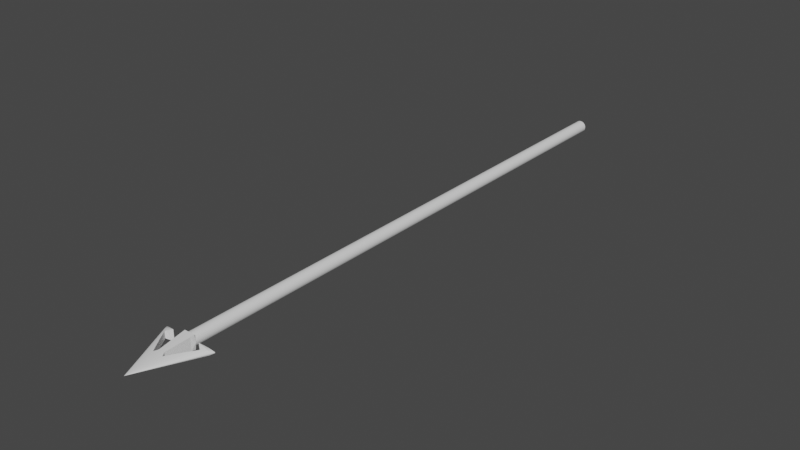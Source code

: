 # Source: Harpoon.blend  (saved by Blender 3.6.13; exported with 4.5.12 LTS)
import bpy
from mathutils import Matrix  # noqa: F401  (used for matrix-valued properties, if any)

bpy.ops.wm.read_factory_settings(use_empty=True)
scene = bpy.context.scene
scene.name = 'Scene'

# ---- collections
col_collection = bpy.data.collections.new('Collection'); scene.collection.children.link(col_collection)

# ---- world
world_world = bpy.data.worlds.new('World'); scene.world = world_world
world_world.use_nodes = True; world_world.node_tree.nodes.clear()
_N = world_world.node_tree.nodes; _L = world_world.node_tree.links
n0 = _N.new('ShaderNodeOutputWorld'); n0.name = 'World Output'; n0.location = (300, 300)
n1 = _N.new('ShaderNodeBackground'); n1.name = 'Background'; n1.location = (10, 300)
n1.inputs[0].default_value = (0.05088, 0.05088, 0.05088, 1.0)
_L.new(n1.outputs[0], n0.inputs[0])
n0.is_active_output = True
world_world.color = (0.05088, 0.05088, 0.05088)
world_world.use_sun_shadow = False
world_world.sun_shadow_jitter_overblur = 0.0

# ---- meshes
me_harpoonmesh = bpy.data.meshes.new('HarpoonMesh')
me_harpoonmesh.from_pydata([(1.624e-08, 3.0, 0.05), (2.049e-08, -2.0, 0.0), (0.009755, 3.0, 0.04904), (0.01913, 3.0, 0.04619), (0.02778, 3.0, 0.04157), (0.03536, 3.0, 0.03536), (0.04157, 3.0, 0.02778), (0.04619, 3.0, 0.01913), (0.04904, 3.0, 0.009755), (0.05, 3.0, 0.0), (0.04904, 3.0, -0.009755), (0.04619, 3.0, -0.01913), (0.04157, 3.0, -0.02778), (0.03536, 3.0, -0.03536), (0.02778, 3.0, -0.04157), (0.01913, 3.0, -0.04619), (0.009755, 3.0, -0.04904), (1.624e-08, 3.0, -0.05), (-0.009754, 3.0, -0.04904), (-0.01913, 3.0, -0.04619), (-0.02778, 3.0, -0.04157), (-0.03536, 3.0, -0.03536), (-0.04157, 3.0, -0.02778), (-0.04619, 3.0, -0.01913), (-0.04904, 3.0, -0.009755), (-0.05, 3.0, 0.0), (-0.04904, 3.0, 0.009755), (-0.04619, 3.0, 0.01913), (-0.04157, 3.0, 0.02778), (-0.03536, 3.0, 0.03536), (-0.02778, 3.0, 0.04157), (-0.01913, 3.0, 0.04619), (-0.009754, 3.0, 0.04904), (-3.859e-09, -1.5, 0.055), (0.0439, -1.5, 0.05394), (0.225, -1.5, 0.0), (0.0439, -1.5, -0.05394), (-3.859e-09, -1.5, -0.055), (-0.0439, -1.5, -0.05394), (-0.225, -1.5, 0.0), (-0.1435, -1.549, 0.03508), (0.1435, -1.549, 0.03508), (0.1435, -1.549, -0.03508), (-0.1435, -1.549, -0.03508), (-0.0439, -1.5, 0.05394), (0.009755, -1.5, 0.04904), (0.01913, -1.5, 0.04619), (0.02778, -1.5, 0.04157), (0.03536, -1.5, 0.03536), (0.04157, -1.5, 0.02778), (0.04619, -1.5, 0.01913), (0.04904, -1.5, 0.009755), (0.05, -1.5, 0.0), (0.04904, -1.5, -0.009755), (0.04619, -1.5, -0.01913), (0.04157, -1.5, -0.02778), (0.03536, -1.5, -0.03536), (0.02778, -1.5, -0.04157), (0.01913, -1.5, -0.04619), (0.009755, -1.5, -0.04904), (1.624e-08, -1.5, -0.05), (-0.009754, -1.5, -0.04904), (-0.01913, -1.5, -0.04619), (-0.02778, -1.5, -0.04157), (-0.03536, -1.5, -0.03536), (-0.04157, -1.5, -0.02778), (-0.04619, -1.5, -0.01913), (-0.04904, -1.5, -0.009755), (-0.05, -1.5, 0.0), (-0.04904, -1.5, 0.009755), (-0.04619, -1.5, 0.01913), (-0.04157, -1.5, 0.02778), (-0.03536, -1.5, 0.03536), (-0.02778, -1.5, 0.04157), (-0.01913, -1.5, 0.04619), (-0.009754, -1.5, 0.04904), (1.624e-08, -1.5, 0.05), (0.04882, -1.5, -0.01917), (0.04648, -1.5, 0.03567), (0.04759, -1.5, -0.02789), (0.04759, -1.5, 0.02789), (0.04648, -1.5, -0.03567), (0.04882, -1.5, 0.01917), (0.04554, -1.5, -0.04233), (0.05015, -1.5, 0.009761), (0.04474, -1.5, -0.04796), (0.05154, -1.5, 0.0), (0.04474, -1.5, 0.04796), (0.05015, -1.5, -0.009761), (0.04554, -1.5, 0.04233), (-0.04553, -1.5, 0.04233), (-0.0501, -1.5, -0.009761), (-0.04474, -1.5, 0.04796), (-0.05147, -1.5, 0.0), (-0.04474, -1.5, -0.04796), (-0.0501, -1.5, 0.009761), (-0.04553, -1.5, -0.04233), (-0.04878, -1.5, 0.01916), (-0.04646, -1.5, -0.03567), (-0.04755, -1.5, 0.02789), (-0.04755, -1.5, -0.02789), (-0.04646, -1.5, 0.03567), (-0.04878, -1.5, -0.01916), (8.315e-09, -1.75, 0.0275), (0.02195, -1.75, 0.02697), (0.04305, -1.75, 0.02541), (0.0625, -1.75, 0.02287), (0.07955, -1.75, 0.01945), (0.09354, -1.75, 0.01528), (0.1039, -1.75, 0.01052), (0.1103, -1.75, 0.005365), (0.1125, -1.75, 0.0), (0.1103, -1.75, -0.005365), (0.1039, -1.75, -0.01052), (0.09354, -1.75, -0.01528), (0.07955, -1.75, -0.01945), (0.0625, -1.75, -0.02287), (0.04305, -1.75, -0.02541), (0.02195, -1.75, -0.02697), (8.315e-09, -1.75, -0.0275), (-0.02195, -1.75, -0.02697), (-0.04305, -1.75, -0.02541), (-0.0625, -1.75, -0.02287), (-0.07955, -1.75, -0.01945), (-0.09354, -1.75, -0.01528), (-0.1039, -1.75, -0.01052), (-0.1103, -1.75, -0.005365), (-0.1125, -1.75, 0.0), (-0.1103, -1.75, 0.005365), (-0.1039, -1.75, 0.01052), (-0.09354, -1.75, 0.01528), (-0.07955, -1.75, 0.01945), (-0.0625, -1.75, 0.02287), (-0.04305, -1.75, 0.02541), (-0.02195, -1.75, 0.02697), (0.03292, -1.625, 0.04046), (0.1403, -1.625, 0.02292), (0.1559, -1.625, 0.01579), (0.1655, -1.625, 0.008047), (0.1688, -1.625, 0.0), (0.1655, -1.625, -0.008047), (0.1559, -1.625, -0.01579), (0.1403, -1.625, -0.02292), (0.03292, -1.625, -0.04046), (2.228e-09, -1.625, -0.04125), (-0.03292, -1.625, -0.04046), (-0.1403, -1.625, -0.02292), (-0.1559, -1.625, -0.01579), (-0.1655, -1.625, -0.008047), (-0.1687, -1.625, 0.0), (-0.1655, -1.625, 0.008047), (-0.1559, -1.625, 0.01579), (-0.1403, -1.625, 0.02292), (-0.03292, -1.625, 0.04046), (2.228e-09, -1.625, 0.04125), (5.271e-09, -1.688, 0.03438), (0.02743, -1.688, 0.03371), (0.09944, -1.688, 0.02431), (0.1169, -1.688, 0.0191), (0.1299, -1.688, 0.01315), (0.1379, -1.688, 0.006706), (0.1406, -1.688, 0.0), (0.1379, -1.688, -0.006706), (0.1299, -1.688, -0.01315), (0.1169, -1.688, -0.0191), (0.09944, -1.688, -0.02431), (0.02743, -1.688, -0.03371), (5.271e-09, -1.688, -0.03438), (-0.02743, -1.688, -0.03371), (-0.09944, -1.688, -0.02431), (-0.1169, -1.688, -0.0191), (-0.1299, -1.688, -0.01315), (-0.1379, -1.688, -0.006706), (-0.1406, -1.688, 0.0), (-0.1379, -1.688, 0.006706), (-0.1299, -1.688, 0.01315), (-0.1169, -1.688, 0.0191), (-0.09944, -1.688, 0.02431), (-0.02743, -1.688, 0.03371), (0.03841, -1.562, 0.0472), (0.1637, -1.562, 0.02674), (0.1819, -1.562, 0.01842), (0.1931, -1.562, 0.009389), (0.1969, -1.562, 0.0), (0.1931, -1.562, -0.009389), (0.1819, -1.562, -0.01842), (0.1637, -1.562, -0.02674), (0.03841, -1.562, -0.0472), (-8.156e-10, -1.562, -0.04812), (-0.03841, -1.562, -0.0472), (-0.1637, -1.562, -0.02674), (-0.1819, -1.562, -0.01842), (-0.1931, -1.562, -0.009389), (-0.1969, -1.562, 0.0), (-0.1931, -1.562, 0.009389), (-0.1819, -1.562, 0.01842), (-0.1637, -1.562, 0.02674), (-0.03841, -1.562, 0.0472), (-8.156e-10, -1.562, 0.04813), (0.04115, -1.531, 0.05057), (0.1172, -1.531, 0.04287), (0.1492, -1.531, 0.03646), (0.1754, -1.531, 0.02865), (0.1949, -1.531, 0.01973), (0.2069, -1.531, 0.01006), (0.2109, -1.531, 0.0), (0.2069, -1.531, -0.01006), (0.1949, -1.531, -0.01973), (0.1754, -1.531, -0.02865), (0.1492, -1.531, -0.03646), (0.1172, -1.531, -0.04287), (0.04115, -1.531, -0.05057), (-2.337e-09, -1.531, -0.05156), (-0.04115, -1.531, -0.05057), (-0.1172, -1.531, -0.04287), (-0.1492, -1.531, -0.03646), (-0.1754, -1.531, -0.02865), (-0.1949, -1.531, -0.01973), (-0.2069, -1.531, -0.01006), (-0.2109, -1.531, 0.0), (-0.2069, -1.531, 0.01006), (-0.1949, -1.531, 0.01973), (-0.1754, -1.531, 0.02865), (-0.1492, -1.531, 0.03646), (-0.1172, -1.531, 0.04287), (-0.04115, -1.531, 0.05057), (-2.337e-09, -1.531, 0.05156), (0.1524, -1.521, -0.03306), (0.1825, -1.512, -0.02336), (0.2055, -1.506, -0.01428), (0.22, -1.501, -0.006335), (-0.2055, -1.506, -0.01428), (-0.1825, -1.512, -0.02336), (-0.1524, -1.521, -0.03306), (-0.22, -1.501, -0.006335), (0.1825, -1.512, 0.02336), (0.1524, -1.521, 0.03306), (0.22, -1.501, 0.006335), (0.2055, -1.506, 0.01428), (-0.22, -1.501, 0.006335), (-0.1524, -1.521, 0.03306), (-0.1825, -1.512, 0.02336), (-0.2055, -1.506, 0.01428), (6.793e-09, -1.719, 0.03094), (0.02469, -1.719, 0.03034), (0.07031, -1.719, 0.02572), (0.08949, -1.719, 0.02188), (0.1052, -1.719, 0.01719), (0.1169, -1.719, 0.01184), (0.1241, -1.719, 0.006036), (0.1266, -1.719, 0.0), (0.1241, -1.719, -0.006036), (0.1169, -1.719, -0.01184), (0.1052, -1.719, -0.01719), (0.08949, -1.719, -0.02188), (0.07031, -1.719, -0.02572), (0.02469, -1.719, -0.03034), (6.793e-09, -1.719, -0.03094), (-0.02469, -1.719, -0.03034), (-0.07031, -1.719, -0.02572), (-0.08949, -1.719, -0.02188), (-0.1052, -1.719, -0.01719), (-0.1169, -1.719, -0.01184), (-0.1241, -1.719, -0.006036), (-0.1266, -1.719, 0.0), (-0.1241, -1.719, 0.006036), (-0.1169, -1.719, 0.01184), (-0.1052, -1.719, 0.01719), (-0.08949, -1.719, 0.02188), (-0.07031, -1.719, 0.02572), (-0.02469, -1.719, 0.03034), (-0.1235, -1.625, -0.02793), (-0.07486, -1.701, -0.02739), (-0.06316, -1.719, -0.02666), (-0.08327, -1.688, -0.02755), (-0.1153, -1.638, -0.02817), (0.06316, -1.719, -0.02666), (0.1235, -1.625, -0.02793), (0.08327, -1.688, -0.02755), (0.1153, -1.638, -0.02817), (0.07486, -1.701, -0.02739), (0.07486, -1.701, 0.02739), (0.06316, -1.719, 0.02666), (0.08327, -1.688, 0.02755), (0.1235, -1.625, 0.02793), (0.1153, -1.638, 0.02817), (-0.07486, -1.701, 0.02739), (-0.1153, -1.638, 0.02817), (-0.1235, -1.625, 0.02793), (-0.06316, -1.719, 0.02666), (-0.08327, -1.688, 0.02755), (0.04115, -1.531, 0.0), (-0.04115, -1.531, 0.0)], [], [(103, 1, 104), (104, 1, 105), (105, 1, 106), (106, 1, 107), (107, 1, 108), (108, 1, 109), (109, 1, 110), (110, 1, 111), (111, 1, 112), (112, 1, 113), (113, 1, 114), (114, 1, 115), (115, 1, 116), (116, 1, 117), (117, 1, 118), (118, 1, 119), (119, 1, 120), (120, 1, 121), (121, 1, 122), (122, 1, 123), (123, 1, 124), (124, 1, 125), (125, 1, 126), (126, 1, 127), (127, 1, 128), (128, 1, 129), (129, 1, 130), (130, 1, 131), (131, 1, 132), (132, 1, 133), (133, 1, 134), (134, 1, 103), (0, 2, 3, 4, 5, 6, 7, 8, 9, 10, 11, 12, 13, 14, 15, 16, 17, 18, 19, 20, 21, 22, 23, 24, 25, 26, 27, 28, 29, 30, 31, 32), (75, 44, 33, 76), (74, 92, 44, 75), (73, 90, 92, 74), (72, 101, 90, 73), (71, 99, 101, 72), (70, 97, 99, 71), (69, 95, 97, 70), (68, 93, 95, 69), (67, 91, 93, 68), (66, 102, 91, 67), (65, 100, 102, 66), (64, 98, 100, 65), (63, 96, 98, 64), (62, 94, 96, 63), (61, 38, 94, 62), (60, 37, 38, 61), (59, 36, 37, 60), (58, 85, 36, 59), (57, 83, 85, 58), (56, 81, 83, 57), (55, 79, 81, 56), (54, 77, 79, 55), (53, 88, 77, 54), (52, 86, 88, 53), (51, 84, 86, 52), (50, 82, 84, 51), (49, 80, 82, 50), (48, 78, 80, 49), (47, 89, 78, 48), (46, 87, 89, 47), (45, 34, 87, 46), (76, 33, 34, 45), (0, 76, 45, 2), (2, 45, 46, 3), (3, 46, 47, 4), (4, 47, 48, 5), (5, 48, 49, 6), (6, 49, 50, 7), (7, 50, 51, 8), (8, 51, 52, 9), (9, 52, 53, 10), (10, 53, 54, 11), (11, 54, 55, 12), (12, 55, 56, 13), (13, 56, 57, 14), (14, 57, 58, 15), (15, 58, 59, 16), (16, 59, 60, 17), (17, 60, 61, 18), (18, 61, 62, 19), (19, 62, 63, 20), (20, 63, 64, 21), (21, 64, 65, 22), (22, 65, 66, 23), (23, 66, 67, 24), (24, 67, 68, 25), (25, 68, 69, 26), (26, 69, 70, 27), (27, 70, 71, 28), (28, 71, 72, 29), (29, 72, 73, 30), (30, 73, 74, 31), (31, 74, 75, 32), (32, 75, 76, 0), (252, 113, 114, 253), (247, 108, 109, 248), (256, 118, 119, 257), (253, 114, 115, 254), (249, 110, 111, 250), (254, 115, 116, 255), (250, 111, 112, 251), (246, 107, 108, 247), (255, 116, 117, 276), (251, 112, 113, 252), (248, 109, 110, 249), (257, 119, 120, 258), (262, 125, 126, 263), (259, 122, 123, 260), (268, 131, 132, 269), (263, 126, 127, 264), (261, 124, 125, 262), (269, 132, 133, 289), (265, 128, 129, 266), (266, 129, 130, 267), (260, 123, 124, 261), (270, 134, 103, 243), (267, 130, 131, 268), (264, 127, 128, 265), (245, 106, 107, 246), (243, 103, 104, 244), (198, 154, 135, 179), (193, 149, 150, 194), (197, 153, 154, 198), (195, 151, 152, 196), (194, 150, 151, 195), (190, 146, 147, 191), (192, 148, 149, 193), (191, 147, 148, 192), (188, 144, 145, 189), (181, 137, 138, 182), (184, 140, 141, 185), (183, 139, 140, 184), (182, 138, 139, 183), (187, 143, 144, 188), (180, 136, 137, 181), (185, 141, 142, 186), (154, 155, 156, 135), (149, 173, 174, 150), (152, 176, 177, 287, 288), (153, 178, 155, 154), (151, 175, 176, 152), (150, 174, 175, 151), (146, 170, 171, 147), (148, 172, 173, 149), (147, 171, 172, 148), (144, 167, 168, 145), (137, 159, 160, 138), (140, 162, 163, 141), (139, 161, 162, 140), (138, 160, 161, 139), (142, 164, 165, 279, 277), (143, 166, 167, 144), (136, 158, 159, 137), (141, 163, 164, 142), (207, 185, 186, 208), (202, 180, 181, 203), (211, 187, 188, 212), (208, 186, 42, 209), (204, 182, 183, 205), (209, 42, 210), (205, 183, 184, 206), (201, 41, 180, 202), (206, 184, 185, 207), (203, 181, 182, 204), (212, 188, 189, 213), (217, 191, 192, 218), (223, 40, 224), (218, 192, 193, 219), (216, 190, 191, 217), (220, 194, 195, 221), (221, 195, 196, 222), (215, 43, 190, 216), (225, 197, 198, 226), (222, 196, 40, 223), (219, 193, 194, 220), (226, 198, 179, 199), (33, 226, 199, 34), (44, 225, 226, 33), (37, 212, 213, 38), (35, 205, 206, 230), (41, 201, 200), (36, 211, 212, 37), (43, 215, 214), (229, 230, 206, 207), (227, 228, 208, 209), (210, 227, 209), (228, 229, 207, 208), (234, 231, 217, 218), (232, 233, 215, 216), (39, 234, 218, 219), (233, 214, 215), (231, 232, 216, 217), (236, 200, 201), (235, 236, 201, 202), (238, 235, 202, 203), (237, 238, 203, 204), (35, 237, 204, 205), (239, 39, 219, 220), (242, 239, 220, 221), (241, 242, 221, 222), (224, 240, 223), (240, 241, 222, 223), (155, 243, 244, 156), (173, 264, 265, 174), (176, 267, 268, 177), (178, 270, 243, 155), (169, 260, 261, 170), (175, 266, 267, 176), (174, 265, 266, 175), (170, 261, 262, 171), (172, 263, 264, 173), (177, 268, 269, 286, 290), (171, 262, 263, 172), (167, 257, 258, 168), (159, 248, 249, 160), (162, 251, 252, 163), (157, 246, 247, 158), (161, 250, 251, 162), (165, 254, 255, 280, 278), (160, 249, 250, 161), (164, 253, 254, 165), (166, 256, 257, 167), (158, 247, 248, 159), (163, 252, 253, 164), (190, 271, 146), (275, 274, 169), (274, 272, 259, 260, 169), (271, 275, 169, 170, 146), (121, 258, 120), (272, 273, 259), (273, 121, 122, 259), (277, 186, 142), (278, 279, 165), (256, 117, 118), (78, 89, 199), (276, 280, 255), (284, 285, 157, 158, 136), (282, 105, 106, 245), (281, 282, 245), (285, 283, 157), (105, 244, 104), (180, 284, 136), (283, 281, 245, 246, 157), (87, 199, 89), (34, 199, 87), (199, 179, 187, 211, 291), (270, 133, 134), (289, 286, 269), (288, 196, 152), (290, 287, 177), (80, 78, 199), (82, 80, 199), (84, 82, 199), (86, 84, 199), (36, 85, 211), (85, 83, 211), (83, 81, 211), (81, 79, 211), (79, 77, 211), (77, 88, 211), (88, 86, 211), (199, 291, 86), (291, 211, 86), (213, 189, 197, 225, 292), (38, 213, 94), (94, 213, 96), (98, 96, 213), (100, 98, 213), (102, 100, 213), (91, 102, 213), (93, 91, 213), (213, 292, 93), (44, 92, 225), (92, 90, 225), (90, 101, 225), (101, 99, 225), (99, 97, 225), (97, 95, 225), (95, 93, 225), (225, 93, 292), (179, 135, 143, 187), (135, 156, 166, 143), (156, 244, 256, 166), (256, 244, 105, 117), (117, 105, 282, 276), (276, 282, 281, 280), (280, 281, 283, 278), (278, 283, 285, 279), (279, 285, 284, 277), (277, 284, 180, 186), (180, 41, 42, 186), (41, 200, 210, 42), (189, 145, 153, 197), (145, 168, 178, 153), (168, 258, 270, 178), (258, 121, 133, 270), (121, 273, 289, 133), (273, 272, 286, 289), (272, 274, 290, 286), (274, 275, 287, 290), (275, 271, 288, 287), (271, 190, 196, 288), (196, 190, 43, 40), (40, 43, 214, 224), (229, 228, 235, 238), (228, 227, 236, 235), (230, 229, 238, 237), (237, 35, 230), (239, 234, 39), (227, 210, 200, 236), (231, 234, 239, 242), (214, 233, 240, 224), (233, 232, 241, 240), (232, 231, 242, 241)])
_uv = me_harpoonmesh.uv_layers.new(name='UVMap')
_uv.uv.foreach_set('vector', [0.9844, 0.975, 0.9688, 1.0, 0.9688, 0.975, 0.9531, 0.975, 0.9375, 1.0, 0.9375, 0.975, 0.9219, 0.975, 0.9062, 1.0, 0.9062, 0.975, 0.8906, 0.975, 0.875, 1.0, 0.875, 0.975, 0.8594, 0.975, 0.8438, 1.0, 0.8438, 0.975, 0.8281, 0.975, 0.8125, 1.0, 0.8125, 0.975, 0.7969, 0.975, 0.7812, 1.0, 0.7812, 0.975, 0.7656, 0.975, 0.75, 1.0, 0.75, 0.975, 0.7344, 0.975, 0.7188, 1.0, 0.7188, 0.975, 0.7031, 0.975, 0.6875, 1.0, 0.6875, 0.975, 0.6719, 0.975, 0.6562, 1.0, 0.6562, 0.975, 0.6406, 0.975, 0.625, 1.0, 0.625, 0.975, 0.6094, 0.975, 0.5938, 1.0, 0.5938, 0.975, 0.5781, 0.975, 0.5625, 1.0, 0.5625, 0.975, 0.5469, 0.975, 0.5312, 1.0, 0.5312, 0.975, 0.5156, 0.975, 0.5, 1.0, 0.5, 0.975, 0.4844, 0.975, 0.4688, 1.0, 0.4688, 0.975, 0.4531, 0.975, 0.4375, 1.0, 0.4375, 0.975, 0.4219, 0.975, 0.4062, 1.0, 0.4062, 0.975, 0.3906, 0.975, 0.375, 1.0, 0.375, 0.975, 0.3594, 0.975, 0.3438, 1.0, 0.3438, 0.975, 0.3281, 0.975, 0.3125, 1.0, 0.3125, 0.975, 0.2969, 0.975, 0.2812, 1.0, 0.2812, 0.975, 0.2656, 0.975, 0.25, 1.0, 0.25, 0.975, 0.2344, 0.975, 0.2188, 1.0, 0.2188, 0.975, 0.2031, 0.975, 0.1875, 1.0, 0.1875, 0.975, 0.1719, 0.975, 0.1562, 1.0, 0.1562, 0.975, 0.1406, 0.975, 0.125, 1.0, 0.125, 0.975, 0.1094, 0.975, 0.09375, 1.0, 0.09375, 0.975, 0.07812, 0.975, 0.0625, 1.0, 0.0625, 0.975, 0.04688, 0.975, 0.03125, 1.0, 0.03125, 0.975, 0.01562, 0.975, 0.0, 1.0, 0.0, 0.975, 0.75, 0.49, 0.7968, 0.4854, 0.8418, 0.4717, 0.8833, 0.4496, 0.9197, 0.4197, 0.9496, 0.3833, 0.9717, 0.3418, 0.9854, 0.2968, 0.99, 0.25, 0.9854, 0.2032, 0.9717, 0.1582, 0.9496, 0.1167, 0.9197, 0.08029, 0.8833, 0.05045, 0.8418, 0.02827, 0.7968, 0.01461, 0.75, 0.01, 0.7032, 0.01461, 0.6582, 0.02827, 0.6167, 0.05045, 0.5803, 0.08029, 0.5504, 0.1167, 0.5283, 0.1582, 0.5146, 0.2032, 0.51, 0.25, 0.5146, 0.2968, 0.5283, 0.3418, 0.5504, 0.3833, 0.5803, 0.4197, 0.6167, 0.4496, 0.6582, 0.4717, 0.7032, 0.4854, 0.03125, 0.9275, 0.03125, 0.95, 0.0, 0.95, 0.0, 0.9275, 0.0625, 0.9275, 0.0625, 0.9361, 0.03125, 0.95, 0.03125, 0.9275, 0.09375, 0.9275, 0.09375, 0.9316, 0.0625, 0.9361, 0.0625, 0.9275, 0.125, 0.9275, 0.125, 0.9295, 0.09375, 0.9316, 0.09375, 0.9275, 0.1562, 0.9275, 0.1562, 0.9284, 0.125, 0.9295, 0.125, 0.9275, 0.1875, 0.9275, 0.1875, 0.9279, 0.1562, 0.9284, 0.1562, 0.9275, 0.2188, 0.9275, 0.2188, 0.9276, 0.1875, 0.9279, 0.1875, 0.9275, 0.25, 0.9275, 0.25, 0.9277, 0.2188, 0.9276, 0.2188, 0.9275, 0.2812, 0.9275, 0.2812, 0.9276, 0.25, 0.9277, 0.25, 0.9275, 0.3125, 0.9275, 0.3125, 0.9279, 0.2812, 0.9276, 0.2812, 0.9275, 0.3438, 0.9275, 0.3438, 0.9284, 0.3125, 0.9279, 0.3125, 0.9275, 0.375, 0.9275, 0.375, 0.9295, 0.3438, 0.9284, 0.3438, 0.9275, 0.4062, 0.9275, 0.4062, 0.9316, 0.375, 0.9295, 0.375, 0.9275, 0.4375, 0.9275, 0.4375, 0.9361, 0.4062, 0.9316, 0.4062, 0.9275, 0.4688, 0.9275, 0.4688, 0.95, 0.4375, 0.9361, 0.4375, 0.9275, 0.5, 0.9275, 0.5, 0.95, 0.4688, 0.95, 0.4688, 0.9275, 0.5312, 0.9275, 0.5312, 0.95, 0.5, 0.95, 0.5, 0.9275, 0.5625, 0.9275, 0.5625, 0.9361, 0.5312, 0.95, 0.5312, 0.9275, 0.5938, 0.9275, 0.5938, 0.9316, 0.5625, 0.9361, 0.5625, 0.9275, 0.625, 0.9275, 0.625, 0.9295, 0.5938, 0.9316, 0.5938, 0.9275, 0.6562, 0.9275, 0.6562, 0.9284, 0.625, 0.9295, 0.625, 0.9275, 0.6875, 0.9275, 0.6875, 0.9279, 0.6562, 0.9284, 0.6562, 0.9275, 0.7188, 0.9275, 0.7188, 0.9276, 0.6875, 0.9279, 0.6875, 0.9275, 0.75, 0.9275, 0.75, 0.9277, 0.7188, 0.9276, 0.7188, 0.9275, 0.7812, 0.9275, 0.7812, 0.9276, 0.75, 0.9277, 0.75, 0.9275, 0.8125, 0.9275, 0.8125, 0.9279, 0.7812, 0.9276, 0.7812, 0.9275, 0.8438, 0.9275, 0.8438, 0.9284, 0.8125, 0.9279, 0.8125, 0.9275, 0.875, 0.9275, 0.875, 0.9295, 0.8438, 0.9284, 0.8438, 0.9275, 0.9062, 0.9275, 0.9062, 0.9316, 0.875, 0.9295, 0.875, 0.9275, 0.9375, 0.9275, 0.9375, 0.9361, 0.9062, 0.9316, 0.9062, 0.9275, 0.9688, 0.9275, 0.9688, 0.95, 0.9375, 0.9361, 0.9375, 0.9275, 1.0, 0.9275, 1.0, 0.95, 0.9688, 0.95, 0.9688, 0.9275, 1.0, 0.5, 1.0, 0.9275, 0.9688, 0.9275, 0.9688, 0.5, 0.9688, 0.5, 0.9688, 0.9275, 0.9375, 0.9275, 0.9375, 0.5, 0.9375, 0.5, 0.9375, 0.9275, 0.9062, 0.9275, 0.9062, 0.5, 0.9062, 0.5, 0.9062, 0.9275, 0.875, 0.9275, 0.875, 0.5, 0.875, 0.5, 0.875, 0.9275, 0.8438, 0.9275, 0.8438, 0.5, 0.8438, 0.5, 0.8438, 0.9275, 0.8125, 0.9275, 0.8125, 0.5, 0.8125, 0.5, 0.8125, 0.9275, 0.7812, 0.9275, 0.7812, 0.5, 0.7812, 0.5, 0.7812, 0.9275, 0.75, 0.9275, 0.75, 0.5, 0.75, 0.5, 0.75, 0.9275, 0.7188, 0.9275, 0.7188, 0.5, 0.7188, 0.5, 0.7188, 0.9275, 0.6875, 0.9275, 0.6875, 0.5, 0.6875, 0.5, 0.6875, 0.9275, 0.6562, 0.9275, 0.6562, 0.5, 0.6562, 0.5, 0.6562, 0.9275, 0.625, 0.9275, 0.625, 0.5, 0.625, 0.5, 0.625, 0.9275, 0.5938, 0.9275, 0.5938, 0.5, 0.5938, 0.5, 0.5938, 0.9275, 0.5625, 0.9275, 0.5625, 0.5, 0.5625, 0.5, 0.5625, 0.9275, 0.5312, 0.9275, 0.5312, 0.5, 0.5312, 0.5, 0.5312, 0.9275, 0.5, 0.9275, 0.5, 0.5, 0.5, 0.5, 0.5, 0.9275, 0.4688, 0.9275, 0.4688, 0.5, 0.4688, 0.5, 0.4688, 0.9275, 0.4375, 0.9275, 0.4375, 0.5, 0.4375, 0.5, 0.4375, 0.9275, 0.4062, 0.9275, 0.4062, 0.5, 0.4062, 0.5, 0.4062, 0.9275, 0.375, 0.9275, 0.375, 0.5, 0.375, 0.5, 0.375, 0.9275, 0.3438, 0.9275, 0.3438, 0.5, 0.3438, 0.5, 0.3438, 0.9275, 0.3125, 0.9275, 0.3125, 0.5, 0.3125, 0.5, 0.3125, 0.9275, 0.2812, 0.9275, 0.2812, 0.5, 0.2812, 0.5, 0.2812, 0.9275, 0.25, 0.9275, 0.25, 0.5, 0.25, 0.5, 0.25, 0.9275, 0.2188, 0.9275, 0.2188, 0.5, 0.2188, 0.5, 0.2188, 0.9275, 0.1875, 0.9275, 0.1875, 0.5, 0.1875, 0.5, 0.1875, 0.9275, 0.1562, 0.9275, 0.1562, 0.5, 0.1562, 0.5, 0.1562, 0.9275, 0.125, 0.9275, 0.125, 0.5, 0.125, 0.5, 0.125, 0.9275, 0.09375, 0.9275, 0.09375, 0.5, 0.09375, 0.5, 0.09375, 0.9275, 0.0625, 0.9275, 0.0625, 0.5, 0.0625, 0.5, 0.0625, 0.9275, 0.03125, 0.9275, 0.03125, 0.5, 0.03125, 0.5, 0.03125, 0.9275, 0.0, 0.9275, 0.0, 0.5, 0.6738, 0.9719, 0.6719, 0.975, 0.6562, 0.975, 0.6562, 0.9719, 0.8301, 0.9719, 0.8281, 0.975, 0.8125, 0.975, 0.8125, 0.9719, 0.5176, 0.9719, 0.5156, 0.975, 0.5, 0.975, 0.5, 0.9719, 0.6426, 0.9719, 0.6406, 0.975, 0.625, 0.975, 0.625, 0.9719, 0.7676, 0.9719, 0.7656, 0.975, 0.75, 0.975, 0.75, 0.9719, 0.6113, 0.9719, 0.6094, 0.975, 0.5938, 0.975, 0.5938, 0.9719, 0.7363, 0.9719, 0.7344, 0.975, 0.7188, 0.975, 0.7188, 0.9719, 0.8613, 0.9719, 0.8594, 0.975, 0.8438, 0.975, 0.8438, 0.9719, 0.5801, 0.9719, 0.5781, 0.975, 0.5625, 0.975, 0.5743, 0.9719, 0.7051, 0.9719, 0.7031, 0.975, 0.6875, 0.975, 0.6875, 0.9719, 0.7988, 0.9719, 0.7969, 0.975, 0.7812, 0.975, 0.7812, 0.9719, 0.4863, 0.9719, 0.4844, 0.975, 0.4688, 0.975, 0.4688, 0.9719, 0.2988, 0.9719, 0.2969, 0.975, 0.2812, 0.975, 0.2812, 0.9719, 0.3926, 0.9719, 0.3906, 0.975, 0.375, 0.975, 0.375, 0.9719, 0.1113, 0.9719, 0.1094, 0.975, 0.09375, 0.975, 0.09375, 0.9719, 0.2676, 0.9719, 0.2656, 0.975, 0.25, 0.975, 0.25, 0.9719, 0.3301, 0.9719, 0.3281, 0.975, 0.3125, 0.975, 0.3125, 0.9719, 0.08008, 0.9719, 0.07812, 0.975, 0.0625, 0.975, 0.07433, 0.9719, 0.2051, 0.9719, 0.2031, 0.975, 0.1875, 0.975, 0.1875, 0.9719, 0.1738, 0.9719, 0.1719, 0.975, 0.1562, 0.975, 0.1562, 0.9719, 0.3613, 0.9719, 0.3594, 0.975, 0.3438, 0.975, 0.3438, 0.9719, 0.01758, 0.9719, 0.01562, 0.975, 0.0, 0.975, 0.0, 0.9719, 0.1426, 0.9719, 0.1406, 0.975, 0.125, 0.975, 0.125, 0.9719, 0.2363, 0.9719, 0.2344, 0.975, 0.2188, 0.975, 0.2188, 0.9719, 0.8926, 0.9719, 0.8906, 0.975, 0.875, 0.975, 0.875, 0.9719, 0.9863, 0.9719, 0.9844, 0.975, 0.9688, 0.975, 0.9688, 0.9719, 0.9961, 0.9562, 0.9922, 0.9625, 0.9688, 0.9625, 0.9688, 0.9563, 0.2461, 0.9563, 0.2422, 0.9625, 0.2188, 0.9625, 0.2188, 0.9563, 0.02734, 0.9563, 0.02344, 0.9625, 0.0, 0.9625, 0.0, 0.9563, 0.1836, 0.9562, 0.1797, 0.9625, 0.1562, 0.9625, 0.1562, 0.9562, 0.2148, 0.9563, 0.2109, 0.9625, 0.1875, 0.9625, 0.1875, 0.9562, 0.3398, 0.9563, 0.3359, 0.9625, 0.3125, 0.9625, 0.3125, 0.9563, 0.2773, 0.9563, 0.2734, 0.9625, 0.25, 0.9625, 0.25, 0.9563, 0.3086, 0.9563, 0.3047, 0.9625, 0.2812, 0.9625, 0.2812, 0.9563, 0.4961, 0.9563, 0.4922, 0.9625, 0.4688, 0.9625, 0.4688, 0.9563, 0.8086, 0.9562, 0.8047, 0.9625, 0.7812, 0.9625, 0.7812, 0.9563, 0.7148, 0.9563, 0.7109, 0.9625, 0.6875, 0.9625, 0.6875, 0.9563, 0.7461, 0.9563, 0.7422, 0.9625, 0.7188, 0.9625, 0.7188, 0.9563, 0.7773, 0.9563, 0.7734, 0.9625, 0.75, 0.9625, 0.75, 0.9563, 0.5273, 0.9562, 0.5234, 0.9625, 0.5, 0.9625, 0.5, 0.9563, 0.8398, 0.9563, 0.8359, 0.9625, 0.8125, 0.9625, 0.8125, 0.9562, 0.6836, 0.9563, 0.6797, 0.9625, 0.6562, 0.9625, 0.6562, 0.9563, 0.9922, 0.9625, 0.9883, 0.9688, 0.9688, 0.9688, 0.9688, 0.9625, 0.2422, 0.9625, 0.2383, 0.9688, 0.2188, 0.9688, 0.2188, 0.9625, 0.1484, 0.9625, 0.1445, 0.9688, 0.125, 0.9688, 0.125, 0.9638, 0.1296, 0.9625, 0.02344, 0.9625, 0.01953, 0.9688, 0.0, 0.9688, 0.0, 0.9625, 0.1797, 0.9625, 0.1758, 0.9688, 0.1562, 0.9688, 0.1562, 0.9625, 0.2109, 0.9625, 0.207, 0.9688, 0.1875, 0.9688, 0.1875, 0.9625, 0.3359, 0.9625, 0.332, 0.9688, 0.3125, 0.9688, 0.3125, 0.9625, 0.2734, 0.9625, 0.2695, 0.9688, 0.25, 0.9688, 0.25, 0.9625, 0.3047, 0.9625, 0.3008, 0.9688, 0.2812, 0.9688, 0.2812, 0.9625, 0.4922, 0.9625, 0.4883, 0.9688, 0.4688, 0.9688, 0.4688, 0.9625, 0.8047, 0.9625, 0.8008, 0.9688, 0.7812, 0.9688, 0.7812, 0.9625, 0.7109, 0.9625, 0.707, 0.9688, 0.6875, 0.9688, 0.6875, 0.9625, 0.7422, 0.9625, 0.7383, 0.9688, 0.7188, 0.9688, 0.7188, 0.9625, 0.7734, 0.9625, 0.7695, 0.9688, 0.75, 0.9688, 0.75, 0.9625, 0.6484, 0.9625, 0.6445, 0.9688, 0.625, 0.9688, 0.625, 0.9638, 0.6296, 0.9625, 0.5234, 0.9625, 0.5195, 0.9688, 0.5, 0.9688, 0.5, 0.9625, 0.8359, 0.9625, 0.832, 0.9688, 0.8125, 0.9688, 0.8125, 0.9625, 0.6797, 0.9625, 0.6758, 0.9688, 0.6562, 0.9688, 0.6562, 0.9625, 0.6855, 0.9531, 0.6836, 0.9563, 0.6562, 0.9563, 0.6562, 0.9531, 0.8418, 0.9531, 0.8398, 0.9563, 0.8125, 0.9562, 0.8125, 0.9531, 0.5293, 0.9531, 0.5273, 0.9562, 0.5, 0.9563, 0.5, 0.9531, 0.6543, 0.9531, 0.6523, 0.9563, 0.625, 0.9549, 0.625, 0.9531, 0.7793, 0.9531, 0.7773, 0.9563, 0.75, 0.9563, 0.75, 0.9531, 0.623, 0.9531, 0.6219, 0.9549, 0.5938, 0.9531, 0.748, 0.9531, 0.7461, 0.9563, 0.7188, 0.9563, 0.7188, 0.9531, 0.873, 0.9531, 0.8719, 0.9549, 0.8438, 0.9563, 0.8438, 0.9531, 0.7168, 0.9531, 0.7148, 0.9563, 0.6875, 0.9563, 0.6875, 0.9531, 0.8105, 0.9531, 0.8086, 0.9562, 0.7812, 0.9563, 0.7812, 0.9531, 0.498, 0.9531, 0.4961, 0.9563, 0.4688, 0.9563, 0.4688, 0.9531, 0.3105, 0.9531, 0.3086, 0.9563, 0.2812, 0.9563, 0.2812, 0.9531, 0.123, 0.9531, 0.1219, 0.9549, 0.09375, 0.9531, 0.2793, 0.9531, 0.2773, 0.9563, 0.25, 0.9563, 0.25, 0.9531, 0.3418, 0.9531, 0.3398, 0.9563, 0.3125, 0.9563, 0.3125, 0.9531, 0.2168, 0.9531, 0.2148, 0.9563, 0.1875, 0.9562, 0.1875, 0.9531, 0.1855, 0.9531, 0.1836, 0.9562, 0.1562, 0.9562, 0.1562, 0.9531, 0.373, 0.9531, 0.3719, 0.9549, 0.3438, 0.9563, 0.3438, 0.9531, 0.0293, 0.9531, 0.02734, 0.9563, 0.0, 0.9563, 0.0, 0.9531, 0.1543, 0.9531, 0.1523, 0.9562, 0.125, 0.9549, 0.125, 0.9531, 0.248, 0.9531, 0.2461, 0.9563, 0.2188, 0.9563, 0.2188, 0.9531, 0.998, 0.9531, 0.9961, 0.9562, 0.9688, 0.9563, 0.9688, 0.9531, 1.0, 0.95, 0.998, 0.9531, 0.9688, 0.9531, 0.9688, 0.95, 0.03125, 0.95, 0.0293, 0.9531, 0.0, 0.9531, 0.0, 0.95, 0.5, 0.95, 0.498, 0.9531, 0.4688, 0.9531, 0.4688, 0.95, 0.75, 0.95, 0.748, 0.9531, 0.7188, 0.9531, 0.7188, 0.9501, 0.875, 0.9549, 0.875, 0.9531, 0.9043, 0.9531, 0.5312, 0.95, 0.5293, 0.9531, 0.5, 0.9531, 0.5, 0.95, 0.375, 0.9549, 0.375, 0.9531, 0.4043, 0.9531, 0.6875, 0.9506, 0.7187, 0.9501, 0.7168, 0.9531, 0.6875, 0.9531, 0.625, 0.9521, 0.6555, 0.9512, 0.6543, 0.9531, 0.625, 0.9531, 0.5938, 0.9531, 0.6237, 0.9521, 0.623, 0.9531, 0.6562, 0.9512, 0.6871, 0.9506, 0.6855, 0.9531, 0.6562, 0.9531, 0.2812, 0.9501, 0.3121, 0.9506, 0.3105, 0.9531, 0.2812, 0.9531, 0.3438, 0.9512, 0.3737, 0.9521, 0.373, 0.9531, 0.3438, 0.9531, 0.25, 0.95, 0.2812, 0.9501, 0.2793, 0.9531, 0.25, 0.9531, 0.375, 0.9521, 0.4043, 0.9531, 0.375, 0.9531, 0.3125, 0.9506, 0.343, 0.9512, 0.3418, 0.9531, 0.3125, 0.9531, 0.875, 0.9521, 0.9043, 0.9531, 0.875, 0.9531, 0.8438, 0.9512, 0.8737, 0.9521, 0.873, 0.9531, 0.8438, 0.9531, 0.8125, 0.9506, 0.843, 0.9512, 0.8418, 0.9531, 0.8125, 0.9531, 0.7812, 0.9501, 0.8121, 0.9506, 0.8105, 0.9531, 0.7812, 0.9531, 0.75, 0.95, 0.7812, 0.9501, 0.7793, 0.9531, 0.75, 0.9531, 0.2188, 0.9501, 0.25, 0.95, 0.248, 0.9531, 0.2188, 0.9531, 0.1875, 0.9506, 0.2187, 0.9501, 0.2168, 0.9531, 0.1875, 0.9531, 0.1562, 0.9512, 0.1871, 0.9506, 0.1855, 0.9531, 0.1562, 0.9531, 0.09375, 0.9531, 0.1237, 0.9521, 0.123, 0.9531, 0.125, 0.9521, 0.1555, 0.9512, 0.1543, 0.9531, 0.125, 0.9531, 0.9883, 0.9688, 0.9863, 0.9719, 0.9688, 0.9719, 0.9688, 0.9688, 0.2383, 0.9688, 0.2363, 0.9719, 0.2188, 0.9719, 0.2188, 0.9688, 0.1445, 0.9688, 0.1426, 0.9719, 0.125, 0.9719, 0.125, 0.9688, 0.01953, 0.9688, 0.01758, 0.9719, 0.0, 0.9719, 0.0, 0.9688, 0.3633, 0.9688, 0.3613, 0.9719, 0.3438, 0.9719, 0.3438, 0.9688, 0.1758, 0.9688, 0.1738, 0.9719, 0.1562, 0.9719, 0.1562, 0.9688, 0.207, 0.9688, 0.2051, 0.9719, 0.1875, 0.9719, 0.1875, 0.9688, 0.332, 0.9688, 0.3301, 0.9719, 0.3125, 0.9719, 0.3125, 0.9688, 0.2695, 0.9688, 0.2676, 0.9719, 0.25, 0.9719, 0.25, 0.9688, 0.1133, 0.9688, 0.1113, 0.9719, 0.09375, 0.9719, 0.09375, 0.9701, 0.09846, 0.9688, 0.3008, 0.9688, 0.2988, 0.9719, 0.2812, 0.9719, 0.2812, 0.9688, 0.4883, 0.9688, 0.4863, 0.9719, 0.4688, 0.9719, 0.4688, 0.9688, 0.8008, 0.9688, 0.7988, 0.9719, 0.7812, 0.9719, 0.7812, 0.9688, 0.707, 0.9688, 0.7051, 0.9719, 0.6875, 0.9719, 0.6875, 0.9688, 0.8633, 0.9688, 0.8613, 0.9719, 0.8438, 0.9719, 0.8438, 0.9688, 0.7383, 0.9688, 0.7363, 0.9719, 0.7188, 0.9719, 0.7188, 0.9688, 0.6133, 0.9688, 0.6113, 0.9719, 0.5938, 0.9719, 0.5938, 0.9701, 0.5985, 0.9688, 0.7695, 0.9688, 0.7676, 0.9719, 0.75, 0.9719, 0.75, 0.9688, 0.6445, 0.9688, 0.6426, 0.9719, 0.625, 0.9719, 0.625, 0.9688, 0.5195, 0.9688, 0.5176, 0.9719, 0.5, 0.9719, 0.5, 0.9688, 0.832, 0.9688, 0.8301, 0.9719, 0.8125, 0.9719, 0.8125, 0.9688, 0.6758, 0.9688, 0.6738, 0.9719, 0.6562, 0.9719, 0.6562, 0.9688, 0.3438, 0.9563, 0.3625, 0.9625, 0.3438, 0.9625, 0.375, 0.9638, 0.3898, 0.9688, 0.375, 0.9688, 0.3898, 0.9688, 0.3937, 0.9701, 0.3926, 0.9719, 0.375, 0.9719, 0.375, 0.9688, 0.3625, 0.9625, 0.3664, 0.9638, 0.3633, 0.9688, 0.3438, 0.9688, 0.3438, 0.9625, 0.4375, 0.975, 0.4551, 0.9719, 0.4531, 0.975, 0.4062, 0.9701, 0.412, 0.9719, 0.4062, 0.9719, 0.412, 0.9719, 0.4219, 0.975, 0.4062, 0.975, 0.4062, 0.9719, 0.6296, 0.9625, 0.6523, 0.9563, 0.6484, 0.9625, 0.5985, 0.9688, 0.6164, 0.9638, 0.6133, 0.9688, 0.5312, 0.9719, 0.5469, 0.975, 0.5312, 0.975, 0.875, 0.9295, 0.9062, 0.9316, 0.9688, 0.9531, 0.5743, 0.9719, 0.5812, 0.9701, 0.5801, 0.9719, 0.8625, 0.9625, 0.8664, 0.9638, 0.8633, 0.9688, 0.8438, 0.9688, 0.8438, 0.9625, 0.912, 0.9719, 0.9219, 0.975, 0.9062, 0.975, 0.9062, 0.9719, 0.9062, 0.9701, 0.912, 0.9719, 0.9062, 0.9719, 0.875, 0.9638, 0.8898, 0.9688, 0.875, 0.9688, 0.9375, 0.975, 0.9551, 0.9719, 0.9531, 0.975, 0.8438, 0.9563, 0.8625, 0.9625, 0.8438, 0.9625, 0.8898, 0.9688, 0.8937, 0.9701, 0.8926, 0.9719, 0.875, 0.9719, 0.875, 0.9688, 0.9375, 0.9361, 0.9688, 0.9531, 0.9062, 0.9316, 0.9688, 0.95, 0.9688, 0.9531, 0.9375, 0.9361, 0.9688, 0.9531, 0.9688, 0.9563, 0.5273, 0.9562, 0.5293, 0.9531, 0.749, 0.9531, 0.03125, 0.9719, 0.04688, 0.975, 0.03125, 0.975, 0.07433, 0.9719, 0.08121, 0.9701, 0.08008, 0.9719, 0.1296, 0.9625, 0.1523, 0.9562, 0.1484, 0.9625, 0.09846, 0.9688, 0.1164, 0.9638, 0.1133, 0.9688, 0.8438, 0.9284, 0.875, 0.9295, 0.9688, 0.9531, 0.8125, 0.9279, 0.8438, 0.9284, 0.9688, 0.9531, 0.7812, 0.9276, 0.8125, 0.9279, 0.9688, 0.9531, 0.75, 0.9277, 0.7812, 0.9276, 0.9688, 0.9531, 0.5312, 0.95, 0.5625, 0.9361, 0.5293, 0.9531, 0.5625, 0.9361, 0.5938, 0.9316, 0.5293, 0.9531, 0.5938, 0.9316, 0.625, 0.9295, 0.5293, 0.9531, 0.625, 0.9295, 0.6562, 0.9284, 0.5293, 0.9531, 0.6562, 0.9284, 0.6875, 0.9279, 0.5293, 0.9531, 0.6875, 0.9279, 0.7188, 0.9276, 0.5293, 0.9531, 0.7188, 0.9276, 0.75, 0.9277, 0.5293, 0.9531, 0.9688, 0.9531, 0.749, 0.9531, 0.75, 0.9277, 0.749, 0.9531, 0.5293, 0.9531, 0.75, 0.9277, 0.4688, 0.9531, 0.4688, 0.9563, 0.02734, 0.9563, 0.0293, 0.9531, 0.249, 0.9531, 0.4688, 0.95, 0.4688, 0.9531, 0.4375, 0.9361, 0.4375, 0.9361, 0.4688, 0.9531, 0.4062, 0.9316, 0.375, 0.9295, 0.4062, 0.9316, 0.4688, 0.9531, 0.3438, 0.9284, 0.375, 0.9295, 0.4688, 0.9531, 0.3125, 0.9279, 0.3438, 0.9284, 0.4688, 0.9531, 0.2812, 0.9276, 0.3125, 0.9279, 0.4688, 0.9531, 0.25, 0.9277, 0.2812, 0.9276, 0.4688, 0.9531, 0.4688, 0.9531, 0.249, 0.9531, 0.25, 0.9277, 0.03125, 0.95, 0.0625, 0.9361, 0.0293, 0.9531, 0.0625, 0.9361, 0.09375, 0.9316, 0.0293, 0.9531, 0.09375, 0.9316, 0.125, 0.9295, 0.0293, 0.9531, 0.125, 0.9295, 0.1562, 0.9284, 0.0293, 0.9531, 0.1562, 0.9284, 0.1875, 0.9279, 0.0293, 0.9531, 0.1875, 0.9279, 0.2188, 0.9276, 0.0293, 0.9531, 0.2188, 0.9276, 0.25, 0.9277, 0.0293, 0.9531, 0.0293, 0.9531, 0.25, 0.9277, 0.249, 0.9531, 0.9688, 0.9563, 0.9688, 0.9625, 0.5234, 0.9625, 0.5273, 0.9562, 0.9688, 0.9625, 0.9688, 0.9688, 0.5195, 0.9688, 0.5234, 0.9625, 0.9688, 0.9688, 0.9688, 0.9719, 0.5176, 0.9719, 0.5195, 0.9688, 0.5176, 0.9719, 0.9688, 0.9719, 0.9375, 0.975, 0.5469, 0.975, 0.5469, 0.975, 0.9375, 0.975, 0.912, 0.9719, 0.5743, 0.9719, 0.5743, 0.9719, 0.912, 0.9719, 0.9062, 0.9701, 0.5812, 0.9701, 0.5812, 0.9701, 0.9062, 0.9701, 0.8898, 0.9688, 0.5985, 0.9688, 0.5985, 0.9688, 0.8898, 0.9688, 0.875, 0.9638, 0.6164, 0.9638, 0.6164, 0.9638, 0.875, 0.9638, 0.8625, 0.9625, 0.6296, 0.9625, 0.6296, 0.9625, 0.8625, 0.9625, 0.8438, 0.9563, 0.6523, 0.9563, 0.8438, 0.9563, 0.8719, 0.9549, 0.625, 0.9549, 0.6523, 0.9563, 0.8719, 0.9549, 0.9043, 0.9531, 0.5938, 0.9531, 0.625, 0.9549, 0.4688, 0.9563, 0.4688, 0.9625, 0.02344, 0.9625, 0.02734, 0.9563, 0.4688, 0.9625, 0.4688, 0.9688, 0.01953, 0.9688, 0.02344, 0.9625, 0.4688, 0.9688, 0.4688, 0.9719, 0.01758, 0.9719, 0.01953, 0.9688, 0.4688, 0.9719, 0.4375, 0.975, 0.04688, 0.975, 0.01758, 0.9719, 0.4375, 0.975, 0.412, 0.9719, 0.07433, 0.9719, 0.04688, 0.975, 0.412, 0.9719, 0.4062, 0.9701, 0.08121, 0.9701, 0.07433, 0.9719, 0.4062, 0.9701, 0.3898, 0.9688, 0.09846, 0.9688, 0.08121, 0.9701, 0.3898, 0.9688, 0.375, 0.9638, 0.1164, 0.9638, 0.09846, 0.9688, 0.375, 0.9638, 0.3625, 0.9625, 0.1296, 0.9625, 0.1164, 0.9638, 0.3625, 0.9625, 0.3438, 0.9563, 0.1523, 0.9562, 0.1296, 0.9625, 0.1523, 0.9562, 0.3438, 0.9563, 0.3719, 0.9549, 0.125, 0.9549, 0.125, 0.9549, 0.3719, 0.9549, 0.4043, 0.9531, 0.09375, 0.9531, 0.7265, 0.9506, 0.696, 0.9512, 0.8024, 0.9512, 0.7731, 0.9506, 0.6962, 0.9512, 0.6518, 0.9521, 0.8456, 0.9521, 0.803, 0.9512, 0.7442, 0.9501, 0.7264, 0.9506, 0.7729, 0.9506, 0.7557, 0.9501, 0.7557, 0.9501, 0.75, 0.95, 0.7442, 0.9501, 0.2442, 0.9501, 0.2558, 0.9501, 0.25, 0.95, 0.652, 0.9521, 0.5938, 0.9531, 0.9043, 0.9531, 0.8467, 0.9521, 0.2733, 0.9506, 0.2557, 0.9501, 0.2442, 0.9501, 0.2267, 0.9506, 0.4043, 0.9531, 0.3467, 0.9521, 0.152, 0.9521, 0.09375, 0.9531, 0.3469, 0.9521, 0.303, 0.9512, 0.1962, 0.9512, 0.1531, 0.9521, 0.3032, 0.9512, 0.2731, 0.9506, 0.2265, 0.9506, 0.1968, 0.9512])
me_harpoonmesh.update()

# ---- objects
ob_harpoon = bpy.data.objects.new('Harpoon', me_harpoonmesh)

# ---- transforms, parenting, visibility, modifiers, constraints
ob_harpoon.location = (0.0, 0.0, 0.0)

# ---- collection membership
col_collection.objects.link(ob_harpoon)

# ---- scene / render settings (as saved in the file)
scene.frame_start = 1; scene.frame_end = 250; scene.frame_set(1)
scene.render.engine = 'BLENDER_EEVEE_NEXT'
scene.cycles.sampling_pattern = 'TABULATED_SOBOL'
scene.view_settings.view_transform = 'Filmic'
bpy.context.view_layer.update()

# ---- added for rendering (the .blend has no active camera and no usable light): camera, sun
cam_auto = bpy.data.cameras.new('AutoCamera')
cam_auto.lens = 50.0
cam_auto.sensor_width = 36.0
cam_auto.clip_end = 1000.0
ob_auto_camera = bpy.data.objects.new('AutoCamera', cam_auto)
scene.collection.objects.link(ob_auto_camera)
ob_auto_camera.location = (4.64594, -5.07512, 3.71675)
ob_auto_camera.rotation_euler = (1.09748, -7.21219e-08, 0.694738)
scene.camera = ob_auto_camera
light_auto_sun = bpy.data.lights.new('AutoSun', 'SUN')
light_auto_sun.energy = 3.0
light_auto_sun.angle = 0.0523599
ob_auto_sun = bpy.data.objects.new('AutoSun', light_auto_sun)
scene.collection.objects.link(ob_auto_sun)
ob_auto_sun.rotation_euler = (0.872665, 0.174533, 0.523599)
bpy.context.view_layer.update()
